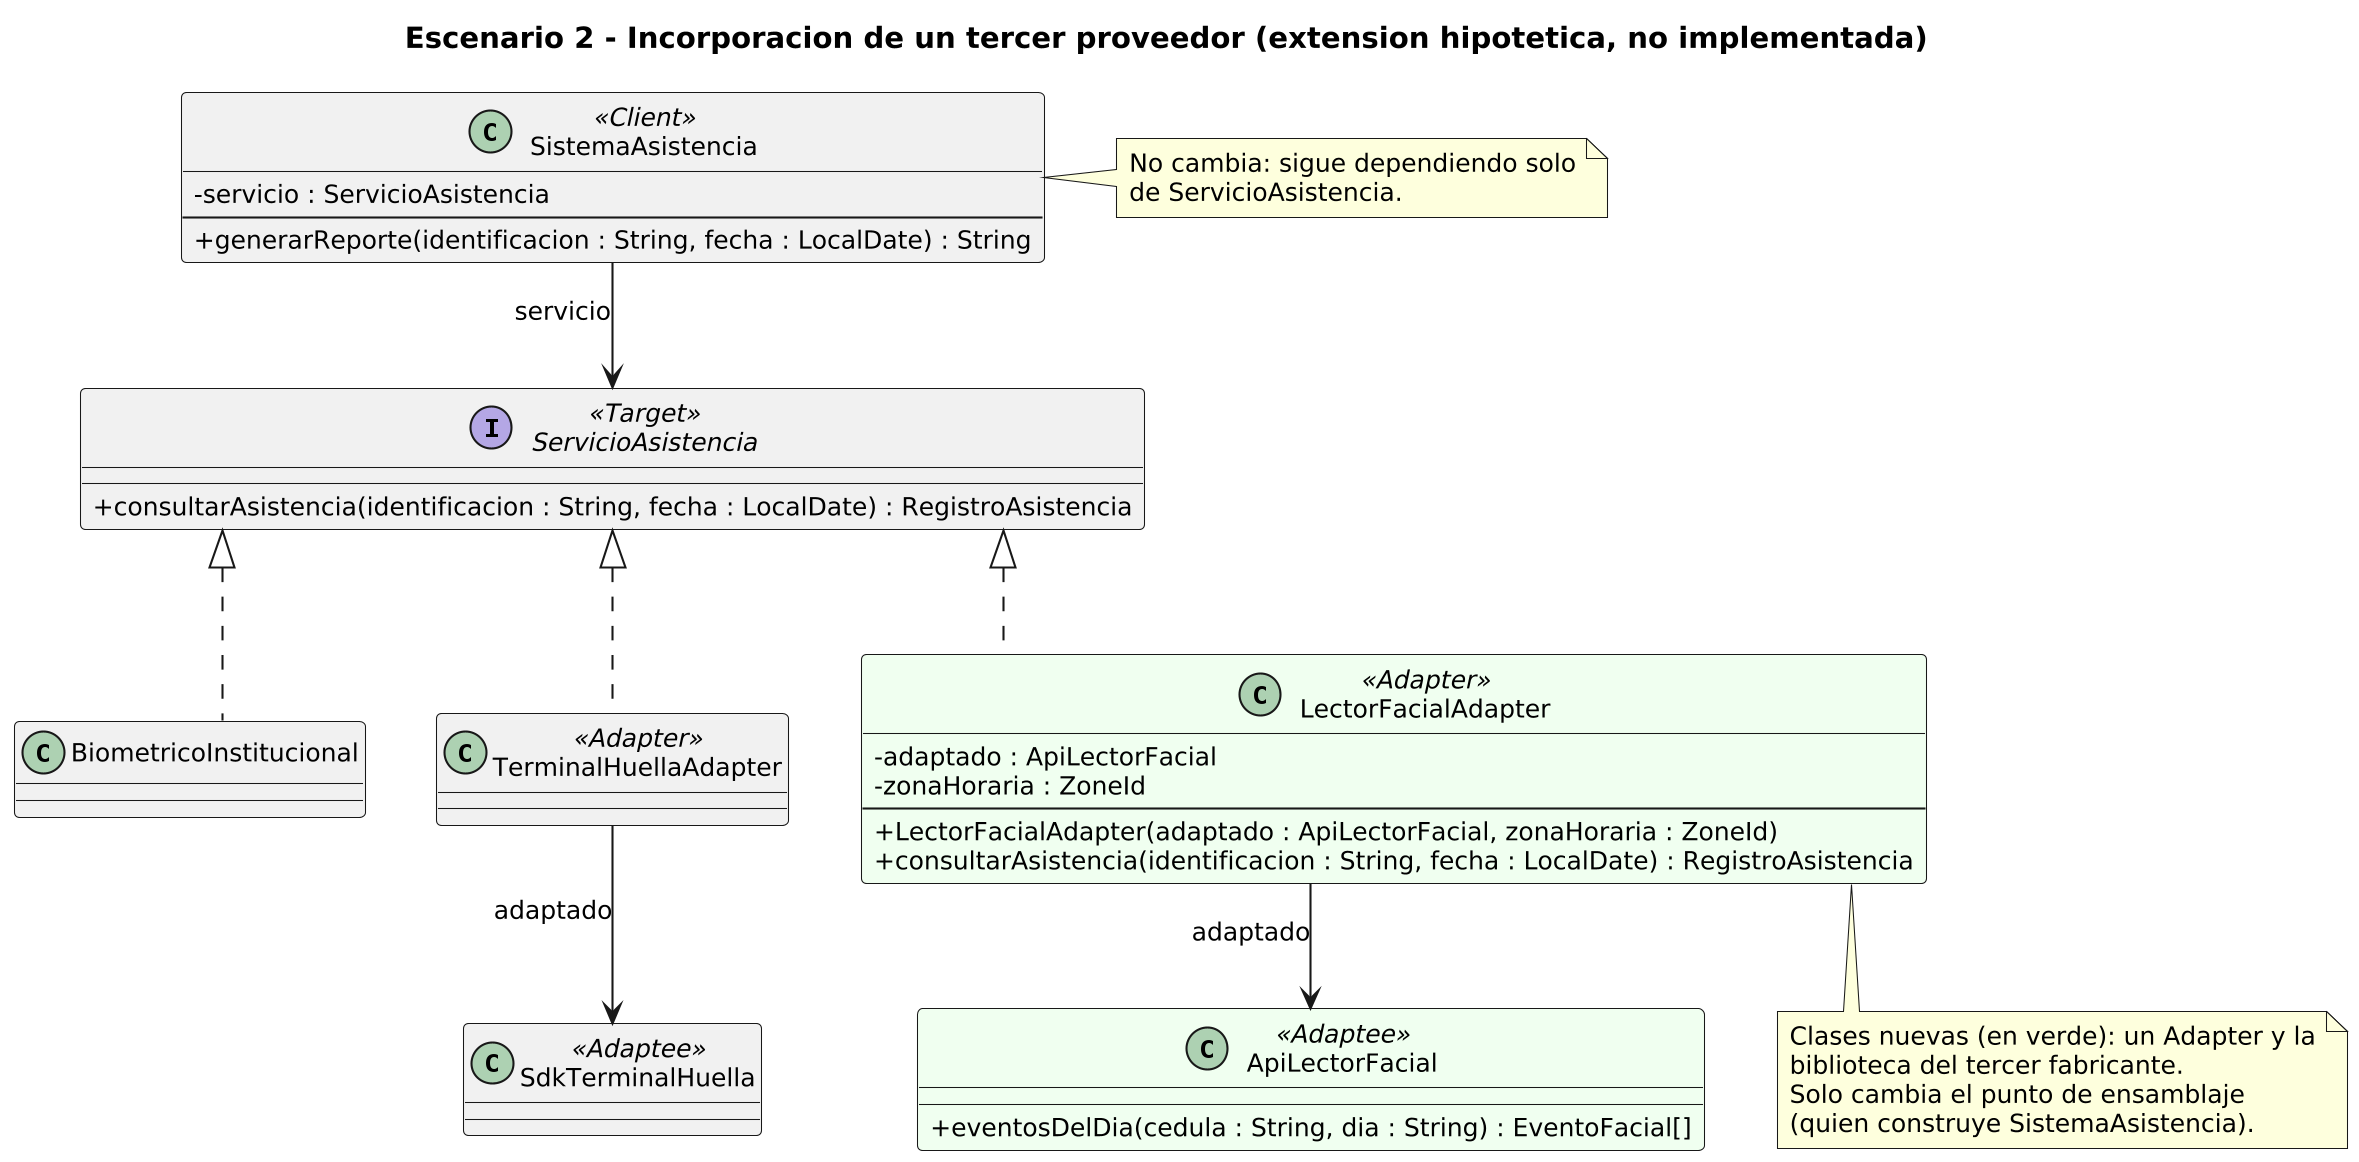

The diagram above was rendered by PlantUML. Its source (embedded in the PNG):
@startuml
title Escenario 2 - Incorporacion de un tercer proveedor (extension hipotetica, no implementada)

skinparam classAttributeIconSize 0
skinparam linetype ortho
skinparam dpi 200
skinparam defaultFontSize 12

class SistemaAsistencia <<Client>> {
    - servicio : ServicioAsistencia
    --
    + generarReporte(identificacion : String, fecha : LocalDate) : String
}

interface ServicioAsistencia <<Target>> {
    + consultarAsistencia(identificacion : String, fecha : LocalDate) : RegistroAsistencia
}

class BiometricoInstitucional
class TerminalHuellaAdapter <<Adapter>>
class SdkTerminalHuella <<Adaptee>>

class LectorFacialAdapter <<Adapter>> #honeydew {
    - adaptado : ApiLectorFacial
    - zonaHoraria : ZoneId
    --
    + LectorFacialAdapter(adaptado : ApiLectorFacial, zonaHoraria : ZoneId)
    + consultarAsistencia(identificacion : String, fecha : LocalDate) : RegistroAsistencia
}

class ApiLectorFacial <<Adaptee>> #honeydew {
    + eventosDelDia(cedula : String, dia : String) : EventoFacial[]
}

SistemaAsistencia --> ServicioAsistencia : servicio
ServicioAsistencia <|.. BiometricoInstitucional
ServicioAsistencia <|.. TerminalHuellaAdapter
ServicioAsistencia <|.. LectorFacialAdapter
TerminalHuellaAdapter --> SdkTerminalHuella : adaptado
LectorFacialAdapter --> ApiLectorFacial : adaptado

note right of SistemaAsistencia
  No cambia: sigue dependiendo solo
  de ServicioAsistencia.
end note

note bottom of LectorFacialAdapter
  Clases nuevas (en verde): un Adapter y la
  biblioteca del tercer fabricante.
  Solo cambia el punto de ensamblaje
  (quien construye SistemaAsistencia).
end note

@enduml